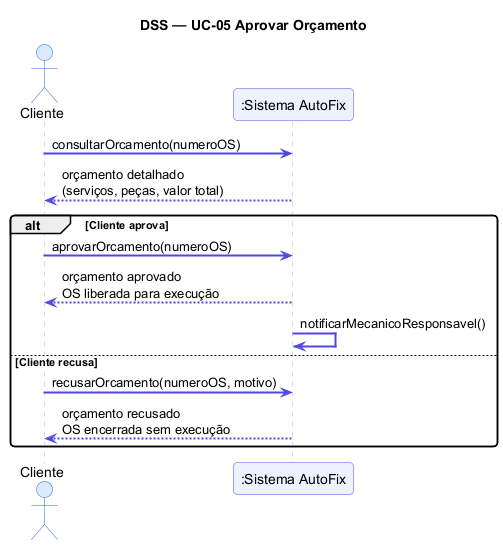

The diagram above was rendered by PlantUML. Its source (embedded in the PNG):
@startuml DSS UC-05 - Aprovar Orcamento
skinparam sequenceArrowThickness 2
skinparam sequence {
  ActorBackgroundColor #DBEAFE
  ActorBorderColor #2563EB
  ParticipantBackgroundColor #EEF2FF
  ParticipantBorderColor #4F46E5
  ArrowColor #4F46E5
  LifeLineBorderColor #A5B4FC
}
skinparam roundcorner 8

title DSS — UC-05 Aprovar Orçamento

actor "Cliente" as C
participant ":Sistema AutoFix" as S

C -> S : consultarOrcamento(numeroOS)
S --> C : orçamento detalhado\n(serviços, peças, valor total)

alt Cliente aprova
  C -> S : aprovarOrcamento(numeroOS)
  S --> C : orçamento aprovado\nOS liberada para execução
  S -> S : notificarMecanicoResponsavel()
else Cliente recusa
  C -> S : recusarOrcamento(numeroOS, motivo)
  S --> C : orçamento recusado\nOS encerrada sem execução
end

@enduml